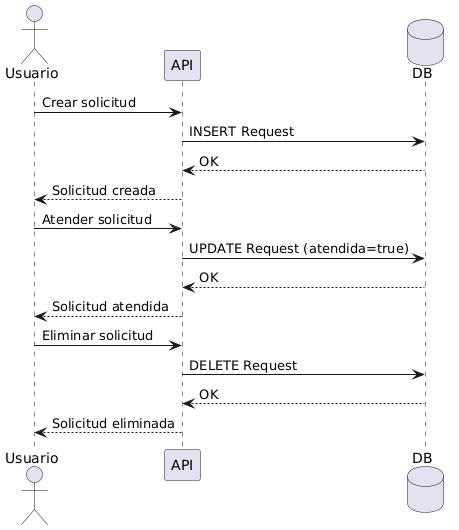

The diagram above was rendered by PlantUML. Its source (embedded in the PNG):
@startuml
actor Usuario
participant "API" as API
database "DB" as DB

Usuario -> API : Crear solicitud
API -> DB : INSERT Request
DB --> API : OK
API --> Usuario : Solicitud creada

Usuario -> API : Atender solicitud
API -> DB : UPDATE Request (atendida=true)
DB --> API : OK
API --> Usuario : Solicitud atendida

Usuario -> API : Eliminar solicitud
API -> DB : DELETE Request
DB --> API : OK
API --> Usuario : Solicitud eliminada
@enduml